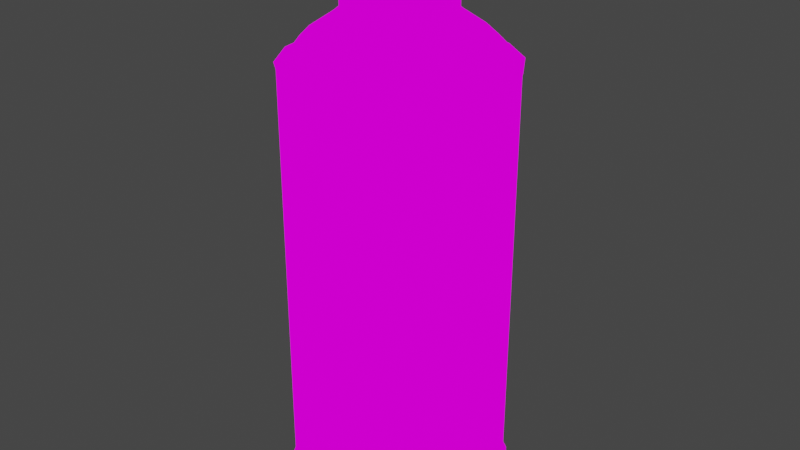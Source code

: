 # Source: SprayCan.blend  (saved by Blender 2.93.20; exported with 4.5.12 LTS)
import bpy
from mathutils import Matrix  # noqa: F401  (used for matrix-valued properties, if any)

bpy.ops.wm.read_factory_settings(use_empty=True)
scene = bpy.context.scene
scene.name = 'Scene'

# ---- collections
col_collection = bpy.data.collections.new('Collection'); scene.collection.children.link(col_collection)

# ---- images (referenced by path relative to the original .blend; pixels are not part of the script)
import os
ASSET_DIR = os.environ.get("B2B_ASSET_DIR", "")  # directory of the original .blend (textures are referenced by path, not embedded)
HERE = os.path.dirname(os.path.abspath(__file__))  # packed textures are extracted next to this script under _unpacked/

def load_image(name, relpath, width, height, colorspace="sRGB"):
    """Load a texture the original file referenced (path relative to the .blend, or extracted next to this script)."""
    p = next((c for c in (os.path.join(HERE, relpath), os.path.join(ASSET_DIR, relpath)) if relpath and os.path.exists(c)), "")
    if p:
        img = bpy.data.images.load(p, check_existing=True)
        img.name = name
    else:  # same state as the original file: an image datablock whose file is absent (Cycles renders it pink)
        img = bpy.data.images.new(name, width, height)
        img.source = "FILE"
        img.filepath = "//" + (relpath or name)
    img.colorspace_settings.name = colorspace
    return img
img_spraycantexture_png = load_image('sprayCanTexture.png', 'sprayCanTexture.png', 1024, 1024, 'sRGB')

# ---- materials (node trees are filled in below, after node groups)
mat_material = bpy.data.materials.new('Material')
mat_material.use_transparent_shadow = False

# ---- material node trees
mat_material.use_nodes = True; mat_material.node_tree.nodes.clear()
_N = mat_material.node_tree.nodes; _L = mat_material.node_tree.links
n0 = _N.new('ShaderNodeOutputMaterial'); n0.name = 'Material Output'; n0.location = (300, 300)
n1 = _N.new('ShaderNodeEmission'); n1.name = 'Emission'; n1.location = (10, 300)
n2 = _N.new('ShaderNodeTexImage'); n2.name = 'Image Texture'; n2.location = (-280, 280)
n2.image = img_spraycantexture_png
n2.interpolation = 'Closest'
_L.new(n1.outputs[0], n0.inputs[0])
_L.new(n2.outputs[0], n1.inputs[0])
n0.is_active_output = True

# ---- world
world_world = bpy.data.worlds.new('World'); scene.world = world_world
world_world.use_nodes = True; world_world.node_tree.nodes.clear()
_N = world_world.node_tree.nodes; _L = world_world.node_tree.links
n0 = _N.new('ShaderNodeOutputWorld'); n0.name = 'World Output'; n0.location = (300, 300)
n1 = _N.new('ShaderNodeBackground'); n1.name = 'Background'; n1.location = (10, 300)
n1.inputs[0].default_value = (0.05088, 0.05088, 0.05088, 1.0)
_L.new(n1.outputs[0], n0.inputs[0])
n0.is_active_output = True
world_world.color = (0.05088, 0.05088, 0.05088)
world_world.use_sun_shadow = False
world_world.sun_shadow_jitter_overblur = 0.0

# ---- meshes
me_cylinder = bpy.data.meshes.new('Cylinder')
me_cylinder.from_pydata([(-0.0748, 0.08065, -0.11), (-0.03825, 0.1031, -0.11), (0.004132, 0.1099, -0.11), (0.04588, 0.09997, -0.11), (0.08065, 0.0748, -0.11), (0.1031, 0.03825, -0.11), (0.1099, -0.004133, -0.11), (0.09997, -0.04588, -0.11), (0.0748, -0.08065, -0.11), (0.03825, -0.1031, -0.11), (-0.004132, -0.1099, -0.11), (-0.04588, -0.09997, -0.11), (-0.08065, -0.0748, -0.11), (-0.1031, -0.03825, -0.11), (-0.1099, 0.004132, -0.11), (-0.09997, 0.04588, -0.11), (-0.0748, 0.08065, -0.1284), (-0.03825, 0.1031, -0.1284), (0.004132, 0.1099, -0.1284), (0.04588, 0.09997, -0.1284), (0.08065, 0.0748, -0.1284), (0.1031, 0.03825, -0.1284), (0.1099, -0.004133, -0.1284), (0.09997, -0.04588, -0.1284), (0.0748, -0.08065, -0.1284), (0.03825, -0.1031, -0.1284), (-0.004132, -0.1099, -0.1284), (-0.04588, -0.09997, -0.1284), (-0.08065, -0.0748, -0.1284), (-0.1031, -0.03825, -0.1284), (-0.1099, 0.004132, -0.1284), (-0.09997, 0.04588, -0.1284), (-0.0482, 0.02212, 0.3672), (-0.05299, 0.001992, 0.3672), (-0.04972, -0.01844, 0.3672), (-0.03888, -0.03606, 0.3672), (-0.02212, -0.0482, 0.3672), (-0.001992, -0.05299, 0.3672), (0.01844, -0.04972, 0.3672), (0.03606, -0.03888, 0.3672), (0.0482, -0.02212, 0.3672), (0.05299, -0.001992, 0.3672), (0.04972, 0.01844, 0.3672), (0.03888, 0.03606, 0.3672), (0.02212, 0.0482, 0.3672), (0.001992, 0.05299, 0.3672), (-0.03606, 0.03888, 0.3672), (-0.01844, 0.04972, 0.3672), (0.08314, 0.07711, -0.1247), (0.08314, 0.07711, -0.1137), (0.0473, 0.1031, -0.1137), (0.0473, 0.1031, -0.1247), (0.03943, -0.1063, -0.1247), (0.03943, -0.1063, -0.1137), (0.07711, -0.08314, -0.1137), (0.07711, -0.08314, -0.1247), (-0.1133, 0.00426, -0.1247), (-0.1133, 0.00426, -0.1137), (-0.1063, -0.03943, -0.1137), (-0.1063, -0.03943, -0.1247), (0.00426, 0.1133, -0.1247), (0.00426, 0.1133, -0.1137), (-0.03943, 0.1063, -0.1137), (-0.03943, 0.1063, -0.1247), (0.1031, -0.0473, -0.1247), (0.1031, -0.0473, -0.1137), (0.1133, -0.00426, -0.1137), (0.1133, -0.00426, -0.1247), (-0.08314, -0.07711, -0.1247), (-0.08314, -0.07711, -0.1137), (-0.0473, -0.1031, -0.1137), (-0.0473, -0.1031, -0.1247), (0.1063, 0.03943, -0.1247), (0.1063, 0.03943, -0.1137), (-0.00426, -0.1133, -0.1247), (-0.00426, -0.1133, -0.1137), (-0.1031, 0.0473, -0.1247), (-0.1031, 0.0473, -0.1137), (-0.07711, 0.08314, -0.1137), (-0.07711, 0.08314, -0.1247), (-0.00931, 0.004273, 0.3827), (-0.01024, 0.000385, 0.3827), (-0.007519, -0.006974, 0.3826), (-0.004277, -0.009319, 0.3826), (0.003562, -0.009605, 0.3827), (0.006965, -0.007509, 0.3827), (0.00931, -0.004273, 0.3827), (0.01024, -0.000385, 0.3827), (0.009614, 0.003565, 0.3826), (0.007519, 0.006974, 0.3826), (0.000385, 0.01024, 0.3827), (-0.003562, 0.009605, 0.3827), (-0.009614, -0.003565, 0.3826), (-0.000385, -0.01024, 0.3827), (0.004277, 0.009319, 0.3826), (-0.006965, 0.007509, 0.3827), (-0.09641, 0.003624, 0.3327), (-0.06214, 0.002336, 0.3594), (-0.08651, 0.003252, 0.3428), (0.07073, 0.06561, 0.3327), (0.04559, 0.04229, 0.3594), (0.06348, 0.05888, 0.3428), (-0.04024, -0.08768, 0.3327), (-0.02594, -0.05652, 0.3594), (-0.03611, -0.07868, 0.3428), (0.0583, 0.02162, 0.3594), (0.09045, 0.03354, 0.3327), (0.08117, 0.0301, 0.3428), (-0.09045, -0.03354, 0.3327), (-0.0583, -0.02162, 0.3594), (-0.08117, -0.0301, 0.3428), (0.03354, -0.09045, 0.3327), (0.02162, -0.0583, 0.3594), (0.0301, -0.08116, 0.3428), (0.02594, 0.05652, 0.3594), (0.04024, 0.08768, 0.3327), (0.03611, 0.07868, 0.3428), (-0.002336, -0.06214, 0.3594), (-0.003624, -0.09641, 0.3327), (-0.003252, -0.08651, 0.3428), (-0.03354, 0.09045, 0.3327), (-0.02162, 0.0583, 0.3594), (-0.0301, 0.08116, 0.3428), (-0.04559, -0.04229, 0.3594), (-0.07073, -0.06561, 0.3327), (-0.06348, -0.05888, 0.3428), (0.04229, -0.04559, 0.3594), (0.06561, -0.07073, 0.3327), (0.05886, -0.06346, 0.3428), (0.09641, -0.003624, 0.3327), (0.06214, -0.002336, 0.3594), (0.08651, -0.003252, 0.3428), (0.08768, -0.04024, 0.3327), (0.05652, -0.02594, 0.3594), (0.07867, -0.03611, 0.3428), (-0.04229, 0.04559, 0.3594), (-0.06561, 0.07073, 0.3327), (-0.05886, 0.06346, 0.3428), (-0.05652, 0.02594, 0.3594), (-0.08768, 0.04024, 0.3327), (-0.07867, 0.03611, 0.3428), (0.003624, 0.09641, 0.3327), (0.002336, 0.06214, 0.3594), (0.003252, 0.08651, 0.3428), (-0.04972, -0.01844, 0.3908), (-0.03888, -0.03606, 0.3908), (-0.01844, 0.04972, 0.3908), (-0.03606, 0.03888, 0.3908), (0.03606, -0.03888, 0.3908), (0.0482, -0.02212, 0.3908), (0.04972, 0.01844, 0.3908), (0.03888, 0.03606, 0.3908), (-0.02212, -0.0482, 0.3908), (-0.0482, 0.02212, 0.3908), (0.02212, 0.0482, 0.3908), (-0.001992, -0.05299, 0.3908), (0.05299, -0.001992, 0.3908), (-0.05299, 0.001992, 0.3908), (0.01844, -0.04972, 0.3908), (0.001992, 0.05299, 0.3908), (-0.01027, -0.003808, 0.4041), (-0.008033, -0.007451, 0.4041), (-0.0038, 0.01025, 0.4041), (-0.00743, 0.00801, 0.4041), (0.00743, -0.00801, 0.4041), (0.009934, -0.004559, 0.4041), (0.01027, 0.003808, 0.4041), (0.008033, 0.007451, 0.4041), (-0.004568, -0.009954, 0.4041), (-0.009934, 0.004559, 0.4041), (0.004568, 0.009954, 0.4041), (-0.000411, -0.01093, 0.4041), (0.01093, -0.000411, 0.4041), (-0.01093, 0.000411, 0.4041), (0.0038, -0.01025, 0.4041), (0.000411, 0.01093, 0.4041), (-0.01392, -0.005162, 0.4395), (-0.01088, -0.0101, 0.4395), (-0.005162, 0.01392, 0.4395), (-0.0101, 0.01088, 0.4395), (0.0101, -0.01088, 0.4395), (0.01349, -0.006192, 0.4395), (0.01392, 0.005162, 0.4395), (0.01088, 0.0101, 0.4395), (-0.006192, -0.01349, 0.4395), (-0.01349, 0.006192, 0.4395), (0.006192, 0.01349, 0.4395), (-0.0005577, -0.01483, 0.4395), (0.01483, -0.0005577, 0.4395), (-0.01483, 0.0005577, 0.4395), (0.005162, -0.01392, 0.4395), (0.0005577, 0.01483, 0.4395), (0.0101, -0.01088, 0.397), (0.005162, -0.01392, 0.397), (0.01088, 0.0101, 0.397), (0.01392, 0.005162, 0.397), (0.01483, -0.0005577, 0.397), (-0.006192, -0.01349, 0.397), (-0.01088, -0.0101, 0.397), (-0.01392, -0.005162, 0.397), (-0.01483, 0.0005577, 0.397), (-0.01349, 0.006192, 0.397), (-0.0101, 0.01088, 0.397), (-0.0005577, -0.01483, 0.397), (0.006192, 0.01349, 0.397), (-0.005162, 0.01392, 0.397), (0.0005577, 0.01483, 0.397), (0.01349, -0.006192, 0.397), (-0.0232, -0.02152, 0.383), (-0.02967, -0.011, 0.383), (-0.02151, 0.0232, 0.383), (-0.011, 0.02966, 0.383), (0.02875, -0.0132, 0.383), (0.02151, -0.0232, 0.383), (0.0232, 0.02152, 0.383), (0.02967, 0.011, 0.383), (-0.0132, -0.02876, 0.383), (-0.02875, 0.0132, 0.383), (0.0132, 0.02876, 0.383), (-0.001189, -0.03162, 0.383), (0.03162, -0.001189, 0.383), (-0.03162, 0.001189, 0.383), (0.011, -0.02966, 0.383), (0.001189, 0.03162, 0.383), (-0.0748, 0.08065, -0.001757), (-0.0748, 0.08065, 0.21), (-0.03825, 0.1031, 0.21), (-0.03825, 0.1031, -0.001757), (0.004132, 0.1099, 0.21), (0.004132, 0.1099, -0.001757), (0.04588, 0.09997, 0.21), (0.04588, 0.09997, -0.001757), (0.08065, 0.0748, 0.21), (0.08065, 0.0748, -0.001757), (0.1031, 0.03825, 0.21), (0.1031, 0.03825, -0.001757), (0.1099, -0.004133, 0.21), (0.1099, -0.004133, -0.001757), (0.09997, -0.04588, 0.21), (0.09997, -0.04588, -0.001757), (0.0748, -0.08065, 0.21), (0.0748, -0.08065, -0.001757), (0.03825, -0.1031, 0.21), (0.03825, -0.1031, -0.001757), (-0.004132, -0.1099, 0.21), (-0.004132, -0.1099, -0.001757), (-0.04588, -0.09997, 0.21), (-0.04588, -0.09997, -0.001757), (-0.08065, -0.0748, 0.21), (-0.08065, -0.0748, -0.001757), (-0.1031, -0.03825, 0.21), (-0.1031, -0.03825, -0.001757), (-0.1099, 0.004132, 0.21), (-0.1099, 0.004132, -0.001757), (-0.09997, 0.04588, 0.21), (-0.09997, 0.04588, -0.001757), (-0.0748, 0.08065, 0.3128), (-0.06934, 0.07475, 0.3224), (-0.07602, 0.08196, 0.3199), (-0.03545, 0.0956, 0.3224), (-0.03825, 0.1031, 0.3128), (-0.03887, 0.1048, 0.3199), (0.00383, 0.1019, 0.3224), (0.004132, 0.1099, 0.3128), (0.004199, 0.1117, 0.3199), (0.04253, 0.09267, 0.3224), (0.04588, 0.09997, 0.3128), (0.04663, 0.1016, 0.3199), (0.07475, 0.06934, 0.3224), (0.08065, 0.0748, 0.3128), (0.08196, 0.07602, 0.3199), (0.0956, 0.03545, 0.3224), (0.1031, 0.03825, 0.3128), (0.1048, 0.03887, 0.3199), (0.1019, -0.00383, 0.3224), (0.1099, -0.004133, 0.3128), (0.1117, -0.004199, 0.3199), (0.09267, -0.04253, 0.3224), (0.09997, -0.04588, 0.3128), (0.1016, -0.04663, 0.3199), (0.06934, -0.07475, 0.3224), (0.0748, -0.08065, 0.3128), (0.07602, -0.08196, 0.3199), (0.03545, -0.0956, 0.3224), (0.03825, -0.1031, 0.3128), (0.03887, -0.1048, 0.3199), (-0.00383, -0.1019, 0.3224), (-0.004132, -0.1099, 0.3128), (-0.004199, -0.1117, 0.3199), (-0.04253, -0.09267, 0.3224), (-0.04588, -0.09997, 0.3128), (-0.04663, -0.1016, 0.3199), (-0.07475, -0.06934, 0.3224), (-0.08065, -0.0748, 0.3128), (-0.08196, -0.07602, 0.3199), (-0.0956, -0.03545, 0.3224), (-0.1031, -0.03825, 0.3128), (-0.1048, -0.03887, 0.3199), (-0.1019, 0.00383, 0.3224), (-0.1099, 0.004132, 0.3128), (-0.1117, 0.004199, 0.3199), (-0.09267, 0.04253, 0.3224), (-0.09997, 0.04588, 0.3128), (-0.1016, 0.04663, 0.3199)], [], [(254, 302, 256, 225), (265, 262, 141, 115), (268, 265, 115, 99), (271, 268, 99, 106), (274, 271, 106, 129), (277, 274, 129, 132), (280, 277, 132, 127), (283, 280, 127, 111), (286, 283, 111, 118), (289, 286, 118, 102), (292, 289, 102, 124), (295, 292, 124, 108), (298, 295, 108, 96), (301, 298, 96, 139), (240, 281, 284, 242), (257, 301, 139, 136), (4, 5, 73, 49), (16, 17, 18, 19, 20, 21, 22, 23, 24, 25, 26, 27, 28, 29, 30, 31), (9, 10, 75, 53), (14, 15, 77, 57), (1, 2, 61, 62), (6, 7, 65, 66), (11, 12, 69, 70), (3, 4, 49, 50), (8, 9, 53, 54), (13, 14, 57, 58), (52, 74, 26, 25), (56, 76, 31, 30), (67, 64, 23, 22), (63, 60, 18, 17), (71, 68, 28, 27), (76, 79, 16, 31), (15, 0, 78, 77), (35, 36, 152, 145), (74, 71, 27, 26), (72, 67, 22, 21), (68, 59, 29, 28), (79, 63, 17, 16), (64, 55, 24, 23), (60, 51, 19, 18), (12, 13, 58, 69), (7, 8, 54, 65), (2, 3, 50, 61), (10, 11, 70, 75), (5, 6, 66, 73), (0, 1, 62, 78), (59, 56, 30, 29), (55, 52, 25, 24), (51, 48, 20, 19), (79, 76, 77, 78), (71, 74, 75, 70), (67, 72, 73, 66), (59, 68, 69, 58), (63, 79, 78, 62), (55, 64, 65, 54), (51, 60, 61, 50), (76, 56, 57, 77), (74, 52, 53, 75), (72, 48, 49, 73), (68, 71, 70, 69), (64, 67, 66, 65), (60, 63, 62, 61), (56, 59, 58, 57), (52, 55, 54, 53), (48, 51, 50, 49), (48, 72, 21, 20), (126, 133, 40, 39), (234, 272, 275, 236), (130, 105, 42, 41), (262, 259, 120, 141), (244, 287, 290, 246), (114, 142, 45, 44), (230, 266, 269, 232), (226, 260, 263, 228), (135, 138, 32, 46), (246, 290, 293, 248), (232, 269, 272, 234), (242, 284, 287, 244), (252, 299, 302, 254), (228, 263, 266, 230), (238, 278, 281, 240), (95, 80, 169, 163), (33, 34, 144, 157), (46, 32, 153, 147), (38, 39, 148, 158), (36, 37, 155, 152), (34, 35, 145, 144), (40, 41, 156, 149), (39, 40, 149, 148), (42, 43, 151, 150), (41, 42, 150, 156), (45, 47, 146, 159), (43, 44, 154, 151), (47, 46, 147, 146), (44, 45, 159, 154), (32, 33, 157, 153), (37, 38, 158, 155), (236, 275, 278, 238), (225, 256, 260, 226), (97, 109, 34, 33), (112, 126, 39, 38), (100, 114, 44, 43), (103, 117, 37, 36), (133, 130, 41, 40), (121, 135, 46, 47), (138, 97, 33, 32), (117, 112, 38, 37), (105, 100, 43, 42), (123, 103, 36, 35), (248, 293, 296, 250), (142, 121, 47, 45), (109, 123, 35, 34), (133, 126, 128, 134), (134, 128, 127, 132), (142, 114, 116, 143), (143, 116, 115, 141), (97, 138, 140, 98), (98, 140, 139, 96), (112, 117, 119, 113), (113, 119, 118, 111), (100, 105, 107, 101), (101, 107, 106, 99), (103, 123, 125, 104), (104, 125, 124, 102), (130, 133, 134, 131), (131, 134, 132, 129), (121, 142, 143, 122), (122, 143, 141, 120), (109, 97, 98, 110), (110, 98, 96, 108), (126, 112, 113, 128), (128, 113, 111, 127), (114, 100, 101, 116), (116, 101, 99, 115), (138, 135, 137, 140), (140, 137, 136, 139), (117, 103, 104, 119), (119, 104, 102, 118), (105, 130, 131, 107), (107, 131, 129, 106), (135, 121, 122, 137), (137, 122, 120, 136), (123, 109, 110, 125), (125, 110, 108, 124), (250, 296, 299, 252), (208, 209, 144, 145), (210, 211, 146, 147), (212, 213, 148, 149), (214, 215, 150, 151), (216, 208, 145, 152), (217, 210, 147, 153), (218, 214, 151, 154), (219, 216, 152, 155), (220, 212, 149, 156), (221, 217, 153, 157), (213, 222, 158, 148), (215, 220, 156, 150), (209, 221, 157, 144), (222, 219, 155, 158), (211, 223, 159, 146), (223, 218, 154, 159), (193, 192, 180, 190), (93, 84, 174, 171), (89, 94, 170, 167), (90, 91, 162, 175), (83, 93, 171, 168), (92, 82, 161, 160), (94, 90, 175, 170), (86, 87, 172, 165), (91, 95, 163, 162), (80, 81, 173, 169), (85, 86, 165, 164), (84, 85, 164, 174), (88, 89, 167, 166), (87, 88, 166, 172), (82, 83, 168, 161), (81, 92, 160, 173), (178, 179, 185, 189, 176, 177, 184, 187, 190, 180, 181, 188, 182, 183, 186, 191), (195, 194, 183, 182), (196, 195, 182, 188), (198, 197, 184, 177), (200, 199, 176, 189), (202, 201, 185, 179), (203, 193, 190, 187), (194, 204, 186, 183), (206, 205, 178, 191), (197, 203, 187, 184), (199, 198, 177, 176), (204, 206, 191, 186), (207, 196, 188, 181), (205, 202, 179, 178), (201, 200, 189, 185), (192, 207, 181, 180), (164, 165, 207, 192), (169, 173, 200, 201), (162, 163, 202, 205), (165, 172, 196, 207), (170, 175, 206, 204), (160, 161, 198, 199), (168, 171, 203, 197), (175, 162, 205, 206), (167, 170, 204, 194), (171, 174, 193, 203), (163, 169, 201, 202), (173, 160, 199, 200), (161, 168, 197, 198), (172, 166, 195, 196), (166, 167, 194, 195), (174, 164, 192, 193), (90, 94, 218, 223), (91, 90, 223, 211), (84, 93, 219, 222), (92, 81, 221, 209), (88, 87, 220, 215), (85, 84, 222, 213), (81, 80, 217, 221), (87, 86, 212, 220), (93, 83, 216, 219), (94, 89, 214, 218), (80, 95, 210, 217), (83, 82, 208, 216), (89, 88, 215, 214), (86, 85, 213, 212), (95, 91, 211, 210), (82, 92, 209, 208), (15, 255, 224, 0), (255, 254, 225, 224), (14, 253, 255, 15), (253, 252, 254, 255), (13, 251, 253, 14), (251, 250, 252, 253), (12, 249, 251, 13), (249, 248, 250, 251), (11, 247, 249, 12), (247, 246, 248, 249), (10, 245, 247, 11), (245, 244, 246, 247), (9, 243, 245, 10), (243, 242, 244, 245), (8, 241, 243, 9), (241, 240, 242, 243), (7, 239, 241, 8), (239, 238, 240, 241), (6, 237, 239, 7), (237, 236, 238, 239), (5, 235, 237, 6), (235, 234, 236, 237), (4, 233, 235, 5), (233, 232, 234, 235), (3, 231, 233, 4), (231, 230, 232, 233), (2, 229, 231, 3), (229, 228, 230, 231), (1, 227, 229, 2), (227, 226, 228, 229), (0, 224, 227, 1), (224, 225, 226, 227), (260, 256, 258, 261), (261, 258, 257, 259), (263, 260, 261, 264), (264, 261, 259, 262), (266, 263, 264, 267), (267, 264, 262, 265), (269, 266, 267, 270), (270, 267, 265, 268), (272, 269, 270, 273), (273, 270, 268, 271), (275, 272, 273, 276), (276, 273, 271, 274), (278, 275, 276, 279), (279, 276, 274, 277), (281, 278, 279, 282), (282, 279, 277, 280), (284, 281, 282, 285), (285, 282, 280, 283), (287, 284, 285, 288), (288, 285, 283, 286), (290, 287, 288, 291), (291, 288, 286, 289), (293, 290, 291, 294), (294, 291, 289, 292), (296, 293, 294, 297), (297, 294, 292, 295), (299, 296, 297, 300), (300, 297, 295, 298), (302, 299, 300, 303), (303, 300, 298, 301), (256, 302, 303, 258), (258, 303, 301, 257), (259, 257, 136, 120)])
me_cylinder.polygons.foreach_set('use_smooth', [True] * 290)
_uv = me_cylinder.uv_layers.new(name='UVMap')
_uv.uv.foreach_set('vector', [0.8516, 0.8276, 0.8516, 0.8354, 0.8475, 0.8354, 0.8475, 0.8276, 0.9593, 0.05, 0.9607, 0.05, 0.9607, 0.05, 0.9593, 0.05, 0.9579, 0.05, 0.9593, 0.05, 0.9593, 0.05, 0.9579, 0.05, 0.9564, 0.05, 0.9579, 0.05, 0.9579, 0.05, 0.9564, 0.05, 0.955, 0.05, 0.9564, 0.05, 0.9564, 0.05, 0.955, 0.05, 0.9535, 0.05, 0.955, 0.05, 0.955, 0.05, 0.9535, 0.05, 0.9521, 0.05, 0.9535, 0.05, 0.9535, 0.05, 0.9521, 0.05, 0.9506, 0.05, 0.9521, 0.05, 0.9521, 0.05, 0.9506, 0.05, 0.9492, 0.05, 0.9506, 0.05, 0.9506, 0.05, 0.9492, 0.05, 0.9478, 0.05, 0.9492, 0.05, 0.9492, 0.05, 0.9478, 0.05, 0.9463, 0.05, 0.9478, 0.05, 0.9478, 0.05, 0.9463, 0.05, 0.9449, 0.05, 0.9463, 0.05, 0.9463, 0.05, 0.9449, 0.05, 0.9434, 0.05, 0.9449, 0.05, 0.9449, 0.05, 0.9434, 0.05, 0.942, 0.05, 0.9434, 0.05, 0.9434, 0.05, 0.942, 0.05, 0.9284, 0.7537, 0.9286, 0.8088, 0.8942, 0.8088, 0.8939, 0.7537, 0.9405, 0.05, 0.942, 0.05, 0.942, 0.05, 0.9405, 0.05, 0.9536, 0.0556, 0.9595, 0.0556, 0.9595, 0.0556, 0.9536, 0.0556, 0.7867, 0.3937, 0.8357, 0.3839, 0.8772, 0.3562, 0.9049, 0.3147, 0.9147, 0.2657, 0.9049, 0.2168, 0.8772, 0.1753, 0.8357, 0.1476, 0.7867, 0.1378, 0.7378, 0.1476, 0.6963, 0.1753, 0.6686, 0.2168, 0.6588, 0.2657, 0.6686, 0.3147, 0.6963, 0.3562, 0.7378, 0.3839, 0.9722, 0.05534, 0.963, 0.05497, 0.963, 0.05497, 0.9722, 0.05534, 0.9655, 0.05906, 0.9638, 0.05888, 0.9638, 0.05888, 0.9654, 0.05906, 0.9429, 0.0556, 0.9423, 0.0556, 0.9423, 0.0556, 0.9429, 0.0556, 0.9655, 0.0556, 0.9714, 0.0556, 0.9714, 0.0556, 0.9655, 0.0556, 0.9662, 0.05514, 0.9686, 0.05758, 0.9686, 0.05758, 0.9662, 0.05514, 0.9476, 0.0556, 0.9536, 0.0556, 0.9536, 0.0556, 0.9476, 0.0556, 0.9773, 0.0556, 0.9722, 0.05534, 0.9722, 0.05534, 0.9773, 0.0556, 0.9726, 0.05937, 0.9655, 0.05906, 0.9654, 0.05906, 0.9726, 0.05937, 0.9676, 0.0458, 0.9642, 0.04553, 0.9642, 0.04553, 0.9676, 0.0458, 0.9654, 0.05906, 0.9638, 0.05888, 0.9638, 0.05888, 0.9654, 0.05906, 0.9608, 0.04619, 0.9686, 0.04619, 0.9686, 0.04619, 0.9608, 0.04619, 0.9429, 0.0556, 0.9423, 0.0556, 0.9423, 0.0556, 0.9429, 0.0556, 0.9618, 0.04715, 0.9708, 0.04991, 0.9708, 0.04991, 0.9618, 0.04715, 0.9638, 0.05888, 0.9697, 0.05888, 0.9697, 0.05888, 0.9638, 0.05888, 0.9638, 0.05888, 0.9697, 0.05888, 0.9697, 0.05888, 0.9638, 0.05888, 0.9463, 0.05, 0.9478, 0.05, 0.9478, 0.05, 0.9463, 0.05, 0.9642, 0.04553, 0.9618, 0.04715, 0.9618, 0.04715, 0.9642, 0.04553, 0.9595, 0.0556, 0.9655, 0.0556, 0.9655, 0.0556, 0.9595, 0.0556, 0.9708, 0.04991, 0.9618, 0.04952, 0.9618, 0.04952, 0.9708, 0.04991, 0.9416, 0.0556, 0.9429, 0.0556, 0.9429, 0.0556, 0.9416, 0.0556, 0.9686, 0.04619, 0.9763, 0.04619, 0.9763, 0.04619, 0.9686, 0.04619, 0.9423, 0.0556, 0.9476, 0.0556, 0.9476, 0.0556, 0.9423, 0.0556, 0.9686, 0.05758, 0.9726, 0.05937, 0.9726, 0.05937, 0.9686, 0.05758, 0.9714, 0.0556, 0.9773, 0.0556, 0.9773, 0.0556, 0.9714, 0.0556, 0.9423, 0.0556, 0.9476, 0.0556, 0.9476, 0.0556, 0.9423, 0.0556, 0.963, 0.05497, 0.9662, 0.05514, 0.9662, 0.05514, 0.963, 0.05497, 0.9595, 0.0556, 0.9655, 0.0556, 0.9655, 0.0556, 0.9595, 0.0556, 0.9416, 0.0556, 0.9429, 0.0556, 0.9429, 0.0556, 0.9416, 0.0556, 0.9618, 0.04952, 0.9676, 0.04947, 0.9676, 0.04947, 0.9618, 0.04952, 0.9763, 0.04619, 0.9676, 0.0458, 0.9676, 0.0458, 0.9763, 0.04619, 0.9476, 0.0556, 0.9536, 0.0556, 0.9536, 0.0556, 0.9476, 0.0556, 0.9697, 0.05888, 0.9638, 0.05888, 0.9638, 0.05888, 0.9697, 0.05888, 0.9662, 0.05514, 0.963, 0.05497, 0.963, 0.05497, 0.9662, 0.05514, 0.9655, 0.0556, 0.9595, 0.0556, 0.9595, 0.0556, 0.9655, 0.0556, 0.9726, 0.05937, 0.9686, 0.05758, 0.9686, 0.05758, 0.9726, 0.05937, 0.9429, 0.0556, 0.9416, 0.0556, 0.9416, 0.0556, 0.9429, 0.0556, 0.9773, 0.0556, 0.9714, 0.0556, 0.9714, 0.0556, 0.9773, 0.0556, 0.9476, 0.0556, 0.9423, 0.0556, 0.9423, 0.0556, 0.9476, 0.0556, 0.9638, 0.05888, 0.9654, 0.05906, 0.9654, 0.05906, 0.9638, 0.05888, 0.963, 0.05497, 0.9722, 0.05534, 0.9722, 0.05534, 0.963, 0.05497, 0.9595, 0.0556, 0.9536, 0.0556, 0.9536, 0.0556, 0.9595, 0.0556, 0.9686, 0.05758, 0.9662, 0.05514, 0.9662, 0.05514, 0.9686, 0.05758, 0.9714, 0.0556, 0.9655, 0.0556, 0.9655, 0.0556, 0.9714, 0.0556, 0.9423, 0.0556, 0.9429, 0.0556, 0.9429, 0.0556, 0.9423, 0.0556, 0.9654, 0.05906, 0.9726, 0.05937, 0.9726, 0.05937, 0.9654, 0.05906, 0.9722, 0.05534, 0.9773, 0.0556, 0.9773, 0.0556, 0.9722, 0.05534, 0.9536, 0.0556, 0.9476, 0.0556, 0.9476, 0.0556, 0.9536, 0.0556, 0.9536, 0.0556, 0.9595, 0.0556, 0.9595, 0.0556, 0.9536, 0.0556, 0.9521, 0.05, 0.9535, 0.05, 0.9535, 0.05, 0.9521, 0.05, 0.8926, 0.8276, 0.8926, 0.8354, 0.8885, 0.8354, 0.8885, 0.8276, 0.955, 0.05, 0.9564, 0.05, 0.9564, 0.05, 0.955, 0.05, 0.9607, 0.05, 0.9622, 0.05, 0.9622, 0.05, 0.9607, 0.05, 0.8595, 0.7537, 0.8598, 0.8088, 0.8253, 0.8088, 0.8251, 0.7537, 0.9593, 0.05, 0.9607, 0.05, 0.9607, 0.05, 0.9593, 0.05, 0.9008, 0.8276, 0.9008, 0.8354, 0.8967, 0.8354, 0.8967, 0.8276, 0.9091, 0.8276, 0.9091, 0.8354, 0.9049, 0.8354, 0.9049, 0.8276, 0.9405, 0.05, 0.942, 0.05, 0.942, 0.05, 0.9405, 0.05, 0.8251, 0.7537, 0.8253, 0.8088, 0.7909, 0.8088, 0.7907, 0.7537, 0.8967, 0.8276, 0.8967, 0.8354, 0.8926, 0.8354, 0.8926, 0.8276, 0.8939, 0.7537, 0.8942, 0.8088, 0.8598, 0.8088, 0.8595, 0.7537, 0.8557, 0.8276, 0.8557, 0.8354, 0.8516, 0.8354, 0.8516, 0.8276, 0.9049, 0.8276, 0.9049, 0.8354, 0.9008, 0.8354, 0.9008, 0.8276, 0.8844, 0.8276, 0.8844, 0.8354, 0.8803, 0.8354, 0.8803, 0.8276, 0.9542, 0.05622, 0.9534, 0.05606, 0.9534, 0.05606, 0.9542, 0.05622, 0.9434, 0.05, 0.9449, 0.05, 0.9449, 0.05, 0.9434, 0.05, 0.9405, 0.05, 0.942, 0.05, 0.942, 0.05, 0.9405, 0.05, 0.9506, 0.05, 0.9521, 0.05, 0.9521, 0.05, 0.9506, 0.05, 0.9478, 0.05, 0.9492, 0.05, 0.9492, 0.05, 0.9478, 0.05, 0.9449, 0.05, 0.9463, 0.05, 0.9463, 0.05, 0.9449, 0.05, 0.9535, 0.05, 0.955, 0.05, 0.955, 0.05, 0.9535, 0.05, 0.9521, 0.05, 0.9535, 0.05, 0.9535, 0.05, 0.9521, 0.05, 0.9564, 0.05, 0.9579, 0.05, 0.9579, 0.05, 0.9564, 0.05, 0.955, 0.05, 0.9564, 0.05, 0.9564, 0.05, 0.955, 0.05, 0.9607, 0.05, 0.9622, 0.05, 0.9622, 0.05, 0.9607, 0.05, 0.9579, 0.05, 0.9593, 0.05, 0.9593, 0.05, 0.9579, 0.05, 0.9622, 0.05, 0.9636, 0.05, 0.9636, 0.05, 0.9622, 0.05, 0.9593, 0.05, 0.9607, 0.05, 0.9607, 0.05, 0.9593, 0.05, 0.942, 0.05, 0.9434, 0.05, 0.9434, 0.05, 0.942, 0.05, 0.9492, 0.05, 0.9506, 0.05, 0.9506, 0.05, 0.9492, 0.05, 0.8885, 0.8276, 0.8885, 0.8354, 0.8844, 0.8354, 0.8844, 0.8276, 0.9132, 0.8276, 0.9132, 0.8354, 0.9091, 0.8354, 0.9091, 0.8276, 0.9434, 0.05, 0.9449, 0.05, 0.9449, 0.05, 0.9434, 0.05, 0.9506, 0.05, 0.9521, 0.05, 0.9521, 0.05, 0.9506, 0.05, 0.9579, 0.05, 0.9593, 0.05, 0.9593, 0.05, 0.9579, 0.05, 0.9478, 0.05, 0.9492, 0.05, 0.9492, 0.05, 0.9478, 0.05, 0.9535, 0.05, 0.955, 0.05, 0.955, 0.05, 0.9535, 0.05, 0.9622, 0.05, 0.9636, 0.05, 0.9636, 0.05, 0.9622, 0.05, 0.942, 0.05, 0.9434, 0.05, 0.9434, 0.05, 0.942, 0.05, 0.9492, 0.05, 0.9506, 0.05, 0.9506, 0.05, 0.9492, 0.05, 0.9564, 0.05, 0.9579, 0.05, 0.9579, 0.05, 0.9564, 0.05, 0.9463, 0.05, 0.9478, 0.05, 0.9478, 0.05, 0.9463, 0.05, 0.9471, 0.7178, 0.9471, 0.7193, 0.9463, 0.7193, 0.9463, 0.7178, 0.9607, 0.05, 0.9622, 0.05, 0.9622, 0.05, 0.9607, 0.05, 0.9449, 0.05, 0.9463, 0.05, 0.9463, 0.05, 0.9449, 0.05, 0.9535, 0.05, 0.9521, 0.05, 0.9521, 0.05, 0.9535, 0.05, 0.9535, 0.05, 0.9521, 0.05, 0.9521, 0.05, 0.9535, 0.05, 0.9607, 0.05, 0.9593, 0.05, 0.9593, 0.05, 0.9607, 0.05, 0.9607, 0.05, 0.9593, 0.05, 0.9593, 0.05, 0.9607, 0.05, 0.9434, 0.05, 0.942, 0.05, 0.942, 0.05, 0.9434, 0.05, 0.9434, 0.05, 0.942, 0.05, 0.942, 0.05, 0.9434, 0.05, 0.9506, 0.05, 0.9492, 0.05, 0.9492, 0.05, 0.9506, 0.05, 0.9506, 0.05, 0.9492, 0.05, 0.9492, 0.05, 0.9506, 0.05, 0.9579, 0.05, 0.9564, 0.05, 0.9564, 0.05, 0.9579, 0.05, 0.9579, 0.05, 0.9564, 0.05, 0.9564, 0.05, 0.9579, 0.05, 0.9478, 0.05, 0.9463, 0.05, 0.9463, 0.05, 0.9478, 0.05, 0.9478, 0.05, 0.9463, 0.05, 0.9463, 0.05, 0.9478, 0.05, 0.955, 0.05, 0.9535, 0.05, 0.9535, 0.05, 0.955, 0.05, 0.955, 0.05, 0.9535, 0.05, 0.9535, 0.05, 0.955, 0.05, 0.9622, 0.05, 0.9607, 0.05, 0.9607, 0.05, 0.9622, 0.05, 0.9622, 0.05, 0.9607, 0.05, 0.9607, 0.05, 0.9622, 0.05, 0.9449, 0.05, 0.9434, 0.05, 0.9434, 0.05, 0.9449, 0.05, 0.9449, 0.05, 0.9434, 0.05, 0.9434, 0.05, 0.9449, 0.05, 0.9521, 0.05, 0.9506, 0.05, 0.9506, 0.05, 0.9521, 0.05, 0.9521, 0.05, 0.9506, 0.05, 0.9506, 0.05, 0.9521, 0.05, 0.9593, 0.05, 0.9579, 0.05, 0.9579, 0.05, 0.9593, 0.05, 0.9593, 0.05, 0.9579, 0.05, 0.9579, 0.05, 0.9593, 0.05, 0.942, 0.05, 0.9405, 0.05, 0.9405, 0.05, 0.942, 0.05, 0.942, 0.05, 0.9405, 0.05, 0.9405, 0.05, 0.942, 0.05, 0.9492, 0.05, 0.9478, 0.05, 0.9478, 0.05, 0.9492, 0.05, 0.9492, 0.05, 0.9478, 0.05, 0.9478, 0.05, 0.9492, 0.05, 0.9564, 0.05, 0.955, 0.05, 0.955, 0.05, 0.9564, 0.05, 0.9564, 0.05, 0.955, 0.05, 0.955, 0.05, 0.9564, 0.05, 0.9636, 0.05, 0.9622, 0.05, 0.9622, 0.05, 0.9636, 0.05, 0.9636, 0.05, 0.9622, 0.05, 0.9622, 0.05, 0.9636, 0.05, 0.9463, 0.05, 0.9449, 0.05, 0.9449, 0.05, 0.9463, 0.05, 0.9463, 0.05, 0.9449, 0.05, 0.9449, 0.05, 0.9463, 0.05, 0.8598, 0.8276, 0.8598, 0.8354, 0.8557, 0.8354, 0.8557, 0.8276, 0.9477, 0.05417, 0.9482, 0.05664, 0.9441, 0.05832, 0.9433, 0.05417, 0.9542, 0.06062, 0.9566, 0.06013, 0.9583, 0.0642, 0.9542, 0.06503, 0.9566, 0.0482, 0.9542, 0.04771, 0.9542, 0.04331, 0.9583, 0.04413, 0.9606, 0.05417, 0.9601, 0.0517, 0.9642, 0.05001, 0.965, 0.05417, 0.9482, 0.0517, 0.9477, 0.05417, 0.9433, 0.05417, 0.9441, 0.05001, 0.9517, 0.06013, 0.9542, 0.06062, 0.9542, 0.06503, 0.95, 0.0642, 0.9601, 0.05664, 0.9606, 0.05417, 0.965, 0.05417, 0.9642, 0.05832, 0.9496, 0.0496, 0.9482, 0.0517, 0.9441, 0.05001, 0.9465, 0.04649, 0.9587, 0.0496, 0.9566, 0.0482, 0.9583, 0.04413, 0.9618, 0.04649, 0.9496, 0.05873, 0.9517, 0.06013, 0.95, 0.0642, 0.9465, 0.06185, 0.9542, 0.04771, 0.9517, 0.0482, 0.95, 0.04413, 0.9542, 0.04331, 0.9601, 0.0517, 0.9587, 0.0496, 0.9618, 0.04649, 0.9642, 0.05001, 0.9482, 0.05664, 0.9496, 0.05873, 0.9465, 0.06185, 0.9441, 0.05832, 0.9517, 0.0482, 0.9496, 0.0496, 0.9465, 0.04649, 0.95, 0.04413, 0.9566, 0.06013, 0.9587, 0.05873, 0.9618, 0.06185, 0.9583, 0.0642, 0.9587, 0.05873, 0.9601, 0.05664, 0.9642, 0.05832, 0.9618, 0.06185, 0.5583, 0.7688, 0.5624, 0.768, 0.5624, 0.768, 0.5583, 0.7688, 0.9527, 0.05272, 0.9534, 0.05227, 0.9534, 0.05227, 0.9527, 0.05272, 0.9562, 0.05417, 0.9561, 0.05495, 0.9561, 0.05495, 0.9562, 0.05417, 0.9556, 0.05562, 0.955, 0.05606, 0.955, 0.05606, 0.9556, 0.05562, 0.9523, 0.05338, 0.9527, 0.05272, 0.9527, 0.05272, 0.9523, 0.05338, 0.9523, 0.05495, 0.9521, 0.05417, 0.9521, 0.05417, 0.9523, 0.05495, 0.9561, 0.05495, 0.9556, 0.05562, 0.9556, 0.05562, 0.9561, 0.05495, 0.955, 0.05227, 0.9556, 0.05272, 0.9556, 0.05272, 0.955, 0.05227, 0.955, 0.05606, 0.9542, 0.05622, 0.9542, 0.05622, 0.955, 0.05606, 0.9534, 0.05606, 0.9527, 0.05562, 0.9527, 0.05562, 0.9534, 0.05606, 0.9542, 0.05212, 0.955, 0.05227, 0.955, 0.05227, 0.9542, 0.05212, 0.9534, 0.05227, 0.9542, 0.05212, 0.9542, 0.05212, 0.9534, 0.05227, 0.9561, 0.05338, 0.9562, 0.05417, 0.9562, 0.05417, 0.9561, 0.05338, 0.9556, 0.05272, 0.9561, 0.05338, 0.9561, 0.05338, 0.9556, 0.05272, 0.9521, 0.05417, 0.9523, 0.05338, 0.9523, 0.05338, 0.9521, 0.05417, 0.9527, 0.05562, 0.9523, 0.05495, 0.9523, 0.05495, 0.9527, 0.05562, 0.562, 0.8034, 0.5539, 0.805, 0.5458, 0.8034, 0.539, 0.7989, 0.5344, 0.792, 0.5328, 0.7839, 0.5344, 0.7759, 0.539, 0.769, 0.5458, 0.7644, 0.5539, 0.7628, 0.562, 0.7644, 0.5688, 0.769, 0.5734, 0.7759, 0.575, 0.7839, 0.5734, 0.792, 0.5688, 0.7989, 0.5718, 0.7901, 0.5726, 0.7941, 0.5726, 0.7941, 0.5718, 0.7901, 0.5695, 0.7868, 0.5718, 0.7901, 0.5718, 0.7901, 0.5695, 0.7868, 0.5518, 0.7941, 0.5525, 0.7901, 0.5525, 0.7901, 0.5518, 0.7941, 0.5548, 0.8015, 0.5525, 0.7981, 0.5525, 0.7981, 0.5548, 0.8015, 0.5622, 0.8045, 0.5582, 0.8037, 0.5582, 0.8037, 0.5622, 0.8045, 0.5542, 0.7777, 0.5583, 0.7688, 0.5583, 0.7688, 0.5542, 0.7777, 0.5726, 0.7941, 0.5718, 0.7981, 0.5718, 0.7981, 0.5726, 0.7941, 0.5695, 0.8015, 0.5662, 0.8037, 0.5662, 0.8037, 0.5695, 0.8015, 0.5525, 0.7901, 0.5548, 0.7868, 0.5548, 0.7868, 0.5525, 0.7901, 0.5525, 0.7981, 0.5518, 0.7941, 0.5518, 0.7941, 0.5525, 0.7981, 0.5718, 0.7981, 0.5695, 0.8015, 0.5695, 0.8015, 0.5718, 0.7981, 0.5662, 0.7845, 0.5695, 0.7868, 0.5695, 0.7868, 0.5662, 0.7845, 0.2673, 0.2919, 0.25, 0.2953, 0.25, 0.2953, 0.2673, 0.2919, 0.5582, 0.8037, 0.5548, 0.8015, 0.5548, 0.8015, 0.5582, 0.8037, 0.573, 0.7488, 0.5863, 0.7931, 0.5863, 0.7931, 0.573, 0.7488, 0.25, 0.2047, 0.2673, 0.2081, 0.2673, 0.2081, 0.25, 0.2047, 0.2327, 0.2919, 0.2179, 0.2821, 0.2179, 0.2821, 0.2327, 0.2919, 0.2673, 0.2919, 0.25, 0.2953, 0.25, 0.2953, 0.2673, 0.2919, 0.2673, 0.2081, 0.2821, 0.2179, 0.2821, 0.2179, 0.2673, 0.2081, 0.2919, 0.2673, 0.2821, 0.2821, 0.2821, 0.2821, 0.2919, 0.2673, 0.2081, 0.2673, 0.2047, 0.25, 0.2047, 0.25, 0.2081, 0.2673, 0.2081, 0.2327, 0.2179, 0.2179, 0.2179, 0.2179, 0.2081, 0.2327, 0.2821, 0.2821, 0.2673, 0.2919, 0.2673, 0.2919, 0.2821, 0.2821, 0.2953, 0.25, 0.2919, 0.2673, 0.2919, 0.2673, 0.2953, 0.25, 0.2179, 0.2179, 0.2327, 0.2081, 0.2327, 0.2081, 0.2179, 0.2179, 0.25, 0.2953, 0.2327, 0.2919, 0.2327, 0.2919, 0.25, 0.2953, 0.2179, 0.2821, 0.2081, 0.2673, 0.2081, 0.2673, 0.2179, 0.2821, 0.2047, 0.25, 0.2081, 0.2327, 0.2081, 0.2327, 0.2047, 0.25, 0.2821, 0.2179, 0.2919, 0.2327, 0.2919, 0.2327, 0.2821, 0.2179, 0.2919, 0.2327, 0.2953, 0.25, 0.2953, 0.25, 0.2919, 0.2327, 0.2327, 0.2081, 0.25, 0.2047, 0.25, 0.2047, 0.2327, 0.2081, 0.9556, 0.05562, 0.9561, 0.05495, 0.9601, 0.05664, 0.9587, 0.05873, 0.955, 0.05606, 0.9556, 0.05562, 0.9587, 0.05873, 0.9566, 0.06013, 0.9534, 0.05227, 0.9527, 0.05272, 0.9496, 0.0496, 0.9517, 0.0482, 0.9523, 0.05495, 0.9527, 0.05562, 0.9496, 0.05873, 0.9482, 0.05664, 0.9561, 0.05338, 0.9556, 0.05272, 0.9587, 0.0496, 0.9601, 0.0517, 0.9542, 0.05212, 0.9534, 0.05227, 0.9517, 0.0482, 0.9542, 0.04771, 0.9527, 0.05562, 0.9534, 0.05606, 0.9517, 0.06013, 0.9496, 0.05873, 0.9556, 0.05272, 0.955, 0.05227, 0.9566, 0.0482, 0.9587, 0.0496, 0.9527, 0.05272, 0.9523, 0.05338, 0.9482, 0.0517, 0.9496, 0.0496, 0.9561, 0.05495, 0.9562, 0.05417, 0.9606, 0.05417, 0.9601, 0.05664, 0.9534, 0.05606, 0.9542, 0.05622, 0.9542, 0.06062, 0.9517, 0.06013, 0.9523, 0.05338, 0.9521, 0.05417, 0.9477, 0.05417, 0.9482, 0.0517, 0.9562, 0.05417, 0.9561, 0.05338, 0.9601, 0.0517, 0.9606, 0.05417, 0.955, 0.05227, 0.9542, 0.05212, 0.9542, 0.04771, 0.9566, 0.0482, 0.9542, 0.05622, 0.955, 0.05606, 0.9566, 0.06013, 0.9542, 0.06062, 0.9521, 0.05417, 0.9523, 0.05495, 0.9482, 0.05664, 0.9477, 0.05417, 0.8516, 0.803, 0.8516, 0.8113, 0.8475, 0.8113, 0.8475, 0.803, 0.8516, 0.8113, 0.8516, 0.8276, 0.8475, 0.8276, 0.8475, 0.8113, 0.8557, 0.803, 0.8557, 0.8113, 0.8516, 0.8113, 0.8516, 0.803, 0.8557, 0.8113, 0.8557, 0.8276, 0.8516, 0.8276, 0.8516, 0.8113, 0.8598, 0.803, 0.8598, 0.8113, 0.8557, 0.8113, 0.8557, 0.803, 0.8598, 0.8113, 0.8598, 0.8276, 0.8557, 0.8276, 0.8557, 0.8113, 0.9471, 0.713, 0.9471, 0.7146, 0.9463, 0.7146, 0.9463, 0.713, 0.8639, 0.8113, 0.8639, 0.8276, 0.8598, 0.8276, 0.8598, 0.8113, 0.8243, 0.582, 0.8246, 0.64, 0.7902, 0.64, 0.7899, 0.582, 0.2384, 0.4403, 0.2397, 0.9963, 0.06288, 0.9951, 0.06159, 0.4466, 0.8588, 0.582, 0.859, 0.64, 0.8246, 0.64, 0.8243, 0.582, 0.4152, 0.4403, 0.4165, 0.9963, 0.2397, 0.9963, 0.2384, 0.4403, 0.8932, 0.582, 0.8934, 0.64, 0.859, 0.64, 0.8588, 0.582, 0.592, 0.4403, 0.5933, 0.9963, 0.4165, 0.9963, 0.4152, 0.4403, 0.9276, 0.582, 0.9279, 0.64, 0.8934, 0.64, 0.8932, 0.582, 0.7688, 0.4403, 0.7701, 0.9963, 0.5933, 0.9963, 0.592, 0.4403, 0.8844, 0.803, 0.8844, 0.8113, 0.8803, 0.8113, 0.8803, 0.803, 0.8844, 0.8113, 0.8844, 0.8276, 0.8803, 0.8276, 0.8803, 0.8113, 0.8885, 0.803, 0.8885, 0.8113, 0.8844, 0.8113, 0.8844, 0.803, 0.8885, 0.8113, 0.8885, 0.8276, 0.8844, 0.8276, 0.8844, 0.8113, 0.8926, 0.803, 0.8926, 0.8113, 0.8885, 0.8113, 0.8885, 0.803, 0.8926, 0.8113, 0.8926, 0.8276, 0.8885, 0.8276, 0.8885, 0.8113, 0.8967, 0.803, 0.8967, 0.8113, 0.8926, 0.8113, 0.8926, 0.803, 0.8967, 0.8113, 0.8967, 0.8276, 0.8926, 0.8276, 0.8926, 0.8113, 0.9008, 0.803, 0.9008, 0.8113, 0.8967, 0.8113, 0.8967, 0.803, 0.2027, 0.01246, 0.21, 0.4394, 0.07577, 0.4417, 0.06839, 0.01478, 0.9049, 0.803, 0.9049, 0.8113, 0.9008, 0.8113, 0.9008, 0.803, 0.3369, 0.01014, 0.3443, 0.4371, 0.21, 0.4394, 0.2027, 0.01246, 0.9091, 0.803, 0.9091, 0.8113, 0.9049, 0.8113, 0.9049, 0.803, 0.4712, 0.007819, 0.4786, 0.4348, 0.3443, 0.4371, 0.3369, 0.01014, 0.9132, 0.803, 0.9132, 0.8113, 0.9091, 0.8113, 0.9091, 0.803, 0.6054, 0.0055, 0.6128, 0.4324, 0.4786, 0.4348, 0.4712, 0.007819, 0.5774, 0.7786, 0.5786, 0.7786, 0.5785, 0.7788, 0.5774, 0.7788, 0.9622, 0.05, 0.9636, 0.05, 0.9636, 0.05, 0.9622, 0.05, 0.5763, 0.7786, 0.5774, 0.7786, 0.5774, 0.7788, 0.5763, 0.7788, 0.9607, 0.05, 0.9622, 0.05, 0.9622, 0.05, 0.9607, 0.05, 0.5752, 0.7786, 0.5763, 0.7786, 0.5763, 0.7788, 0.5752, 0.7788, 0.9593, 0.05, 0.9607, 0.05, 0.9607, 0.05, 0.9593, 0.05, 0.574, 0.7786, 0.5752, 0.7786, 0.5752, 0.7788, 0.574, 0.7788, 0.9579, 0.05, 0.9593, 0.05, 0.9593, 0.05, 0.9579, 0.05, 0.5729, 0.7786, 0.574, 0.7786, 0.574, 0.7788, 0.5729, 0.7788, 0.9564, 0.05, 0.9579, 0.05, 0.9579, 0.05, 0.9564, 0.05, 0.5718, 0.7786, 0.5729, 0.7786, 0.5729, 0.7788, 0.5718, 0.7788, 0.955, 0.05, 0.9564, 0.05, 0.9564, 0.05, 0.955, 0.05, 0.5707, 0.7786, 0.5718, 0.7786, 0.5718, 0.7788, 0.5707, 0.7788, 0.9535, 0.05, 0.955, 0.05, 0.955, 0.05, 0.9535, 0.05, 0.5695, 0.7786, 0.5707, 0.7786, 0.5707, 0.7788, 0.5695, 0.7788, 0.9521, 0.05, 0.9535, 0.05, 0.9535, 0.05, 0.9521, 0.05, 0.5733, 0.7713, 0.5828, 0.7713, 0.5826, 0.7722, 0.5733, 0.7722, 0.9506, 0.05, 0.9521, 0.05, 0.9521, 0.05, 0.9506, 0.05, 0.5639, 0.7713, 0.5733, 0.7713, 0.5733, 0.7722, 0.5639, 0.7722, 0.9492, 0.05, 0.9506, 0.05, 0.9506, 0.05, 0.9492, 0.05, 0.5544, 0.7713, 0.5639, 0.7713, 0.5639, 0.7722, 0.5544, 0.7722, 0.9478, 0.05, 0.9492, 0.05, 0.9492, 0.05, 0.9478, 0.05, 0.5449, 0.7713, 0.5544, 0.7713, 0.5544, 0.7722, 0.5451, 0.7722, 0.9463, 0.05, 0.9478, 0.05, 0.9478, 0.05, 0.9463, 0.05, 0.5877, 0.7467, 0.5879, 0.7467, 0.5879, 0.7467, 0.5877, 0.7467, 0.9449, 0.05, 0.9463, 0.05, 0.9463, 0.05, 0.9449, 0.05, 0.5627, 0.7786, 0.5639, 0.7786, 0.5639, 0.7788, 0.5627, 0.7788, 0.9434, 0.05, 0.9449, 0.05, 0.9449, 0.05, 0.9434, 0.05, 0.5616, 0.7786, 0.5627, 0.7786, 0.5627, 0.7788, 0.5616, 0.7788, 0.942, 0.05, 0.9434, 0.05, 0.9434, 0.05, 0.942, 0.05, 0.5605, 0.7786, 0.5616, 0.7786, 0.5616, 0.7788, 0.5605, 0.7788, 0.9405, 0.05, 0.942, 0.05, 0.942, 0.05, 0.9405, 0.05, 0.9622, 0.05, 0.9636, 0.05, 0.9636, 0.05, 0.9622, 0.05])
me_cylinder.materials.append(mat_material)
me_cylinder.use_remesh_fix_poles = True
me_cylinder.use_remesh_preserve_attributes = False
me_cylinder.update()
me_cylinder_001 = bpy.data.meshes.new('Cylinder.001')
me_cylinder_001.from_pydata([(-1.805e-10, -0.01001, 0.4307), (-1.805e-10, -0.01585, 0.4307), (0.002806, -0.01001, 0.4301), (0.002806, -0.01585, 0.4301), (0.005185, -0.01001, 0.4285), (0.005185, -0.01585, 0.4285), (0.006775, -0.01001, 0.4261), (0.006775, -0.01585, 0.4261), (0.007333, -0.01001, 0.4233), (0.007333, -0.01585, 0.4233), (0.006775, -0.01001, 0.4205), (0.006775, -0.01585, 0.4205), (0.005185, -0.01001, 0.4182), (0.005185, -0.01585, 0.4182), (0.002806, -0.01001, 0.4166), (0.002806, -0.01585, 0.4166), (-8.422e-10, -0.01001, 0.416), (-8.422e-10, -0.01585, 0.416), (-0.002806, -0.01001, 0.4166), (-0.002806, -0.01585, 0.4166), (-0.005185, -0.01001, 0.4182), (-0.005185, -0.01585, 0.4182), (-0.006775, -0.01001, 0.4205), (-0.006775, -0.01585, 0.4205), (-0.007333, -0.01001, 0.4233), (-0.007333, -0.01585, 0.4233), (-0.006775, -0.01001, 0.4261), (-0.006775, -0.01585, 0.4261), (-0.005185, -0.01001, 0.4285), (-0.005185, -0.01585, 0.4285), (-0.002806, -0.01001, 0.4301), (-0.002806, -0.01585, 0.4301)], [], [(0, 1, 3, 2), (2, 3, 5, 4), (4, 5, 7, 6), (6, 7, 9, 8), (8, 9, 11, 10), (10, 11, 13, 12), (12, 13, 15, 14), (14, 15, 17, 16), (16, 17, 19, 18), (18, 19, 21, 20), (20, 21, 23, 22), (22, 23, 25, 24), (24, 25, 27, 26), (26, 27, 29, 28), (3, 1, 31, 29, 27, 25, 23, 21, 19, 17, 15, 13, 11, 9, 7, 5), (28, 29, 31, 30), (30, 31, 1, 0), (0, 2, 4, 6, 8, 10, 12, 14, 16, 18, 20, 22, 24, 26, 28, 30)])
_uv = me_cylinder_001.uv_layers.new(name='UVMap')
_uv.uv.foreach_set('vector', [0.4918, 0.7929, 0.4918, 0.7899, 0.4922, 0.7899, 0.4922, 0.7929, 0.4922, 0.7929, 0.4922, 0.7899, 0.4926, 0.7899, 0.4926, 0.7929, 0.4926, 0.7929, 0.4926, 0.7899, 0.4929, 0.7899, 0.4929, 0.7929, 0.4929, 0.7929, 0.4929, 0.7899, 0.4933, 0.7899, 0.4933, 0.7929, 0.4933, 0.7929, 0.4933, 0.7899, 0.4937, 0.7899, 0.4937, 0.7929, 0.4937, 0.7929, 0.4937, 0.7899, 0.4941, 0.7899, 0.4941, 0.7929, 0.4941, 0.7929, 0.4941, 0.7899, 0.4945, 0.7899, 0.4945, 0.7929, 0.4945, 0.7929, 0.4945, 0.7899, 0.4948, 0.7899, 0.4948, 0.7929, 0.4948, 0.7929, 0.4948, 0.7899, 0.4952, 0.7899, 0.4952, 0.7929, 0.4952, 0.7929, 0.4952, 0.7899, 0.4956, 0.7899, 0.4956, 0.7929, 0.4956, 0.7929, 0.4956, 0.7899, 0.496, 0.7899, 0.496, 0.7929, 0.496, 0.7929, 0.496, 0.7899, 0.4964, 0.7899, 0.4964, 0.7929, 0.4964, 0.7929, 0.4964, 0.7899, 0.4967, 0.7899, 0.4967, 0.7929, 0.4967, 0.7929, 0.4967, 0.7899, 0.4971, 0.7899, 0.4971, 0.7929, 0.4958, 0.7931, 0.4964, 0.793, 0.4969, 0.7931, 0.4974, 0.7934, 0.4977, 0.7939, 0.4978, 0.7944, 0.4977, 0.795, 0.4974, 0.7955, 0.4969, 0.7958, 0.4964, 0.7959, 0.4958, 0.7958, 0.4953, 0.7955, 0.495, 0.795, 0.4949, 0.7944, 0.495, 0.7939, 0.4953, 0.7934, 0.4971, 0.7929, 0.4971, 0.7899, 0.4975, 0.7899, 0.4975, 0.7929, 0.4975, 0.7929, 0.4975, 0.7899, 0.4979, 0.7899, 0.4979, 0.7929, 0.4933, 0.793, 0.4928, 0.7931, 0.4923, 0.7934, 0.492, 0.7939, 0.4919, 0.7944, 0.492, 0.795, 0.4923, 0.7955, 0.4928, 0.7958, 0.4933, 0.7959, 0.4939, 0.7958, 0.4944, 0.7955, 0.4947, 0.795, 0.4948, 0.7944, 0.4947, 0.7939, 0.4944, 0.7934, 0.4939, 0.7931])
me_cylinder_001.materials.append(mat_material)
me_cylinder_001.use_remesh_fix_poles = True
me_cylinder_001.use_remesh_preserve_attributes = False
me_cylinder_001.update()
me_cube_003 = bpy.data.meshes.new('Cube.003')
me_cube_003.from_pydata([(0.0, 0.0, 0.0), (0.0, 0.0, 0.0), (0.0, 0.0, 0.0), (0.0, 0.0, 0.0), (0.0, 0.0, 0.0), (0.0, 0.0, 0.0), (0.0, 0.0, 0.0), (0.0, 0.0, 0.0)], [], [(0, 1, 3, 2), (2, 3, 7, 6), (6, 7, 5, 4), (4, 5, 1, 0), (2, 6, 4, 0), (7, 3, 1, 5)])
_uv = me_cube_003.uv_layers.new(name='UVMap')
_uv.uv.foreach_set('vector', [0.375, 0.0, 0.625, 0.0, 0.625, 0.25, 0.375, 0.25, 0.375, 0.25, 0.625, 0.25, 0.625, 0.5, 0.375, 0.5, 0.375, 0.5, 0.625, 0.5, 0.625, 0.75, 0.375, 0.75, 0.375, 0.75, 0.625, 0.75, 0.625, 1.0, 0.375, 1.0, 0.125, 0.5, 0.375, 0.5, 0.375, 0.75, 0.125, 0.75, 0.625, 0.5, 0.875, 0.5, 0.875, 0.75, 0.625, 0.75])
me_cube_003.use_remesh_fix_poles = True
me_cube_003.use_remesh_preserve_attributes = False
me_cube_003.update()

# ---- objects
ob_cylinder = bpy.data.objects.new('Cylinder', me_cylinder)
ob_cylinder_001 = bpy.data.objects.new('Cylinder.001', me_cylinder_001)
ob_cube = bpy.data.objects.new('Cube', me_cube_003)

# ---- transforms, parenting, visibility, modifiers, constraints
ob_cylinder.location = (0.0, 0.0, 0.0)
ob_cylinder_001.location = (0.0, 0.0, 0.0)
ob_cube.location = (0.0, 0.0, 0.0)

# ---- collection membership
col_collection.objects.link(ob_cylinder)
col_collection.objects.link(ob_cylinder_001)
col_collection.objects.link(ob_cube)

# ---- scene / render settings (as saved in the file)
scene.frame_start = 1; scene.frame_end = 250; scene.frame_set(1)
scene.render.engine = 'BLENDER_EEVEE_NEXT'
scene.cycles.use_denoising = False
scene.cycles.samples = 128
scene.cycles.sampling_pattern = 'TABULATED_SOBOL'
scene.cycles.use_adaptive_sampling = False
scene.cycles.use_light_tree = False
scene.view_settings.view_transform = 'Filmic'
bpy.context.view_layer.update()

# ---- added for rendering (the .blend has no active camera): camera
cam_auto = bpy.data.cameras.new('AutoCamera')
cam_auto.lens = 50.0
cam_auto.sensor_width = 36.0
cam_auto.clip_end = 1000.0
ob_auto_camera = bpy.data.objects.new('AutoCamera', cam_auto)
scene.collection.objects.link(ob_auto_camera)
ob_auto_camera.location = (0.603351, -0.724021, 0.638195)
ob_auto_camera.rotation_euler = (1.09748, -7.21219e-08, 0.694738)
scene.camera = ob_auto_camera
bpy.context.view_layer.update()
